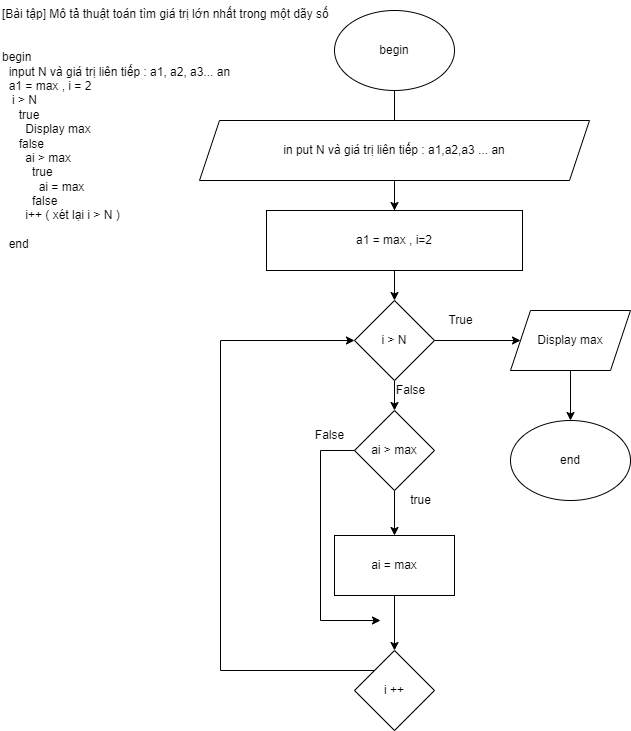

The diagram above was exported from draw.io. Its source (the exported page's mxGraphModel, read from the mxfile embedded in the PNG):
<mxGraphModel dx="1038" dy="617" grid="1" gridSize="10" guides="1" tooltips="1" connect="1" arrows="1" fold="1" page="1" pageScale="1" pageWidth="827" pageHeight="1169" math="0" shadow="0">
  <root>
    <mxCell id="0" />
    <mxCell id="1" parent="0" />
    <mxCell id="k6PvJnmRqO3FnWsE0tNn-1" value="[Bài tập] Mô tả thuật toán tìm giá trị lớn nhất trong một dãy số&#10;&#10;&#10;begin &#10;  input N và giá trị liên tiếp : a1, a2, a3... an&#10;  a1 = max , i = 2&#10;   i &gt; N&#10;     true &#10;       Display max&#10;     false &#10;       ai &gt; max &#10;         true &#10;           ai = max &#10;         false &#10;       i++ ( xét lại i &gt; N )&#10;           &#10;  end" style="text;whiteSpace=wrap;html=1;" vertex="1" parent="1">
      <mxGeometry x="20" y="20" width="360" height="270" as="geometry" />
    </mxCell>
    <mxCell id="k6PvJnmRqO3FnWsE0tNn-14" value="" style="edgeStyle=orthogonalEdgeStyle;rounded=0;orthogonalLoop=1;jettySize=auto;html=1;" edge="1" parent="1" source="k6PvJnmRqO3FnWsE0tNn-2" target="k6PvJnmRqO3FnWsE0tNn-4">
      <mxGeometry relative="1" as="geometry" />
    </mxCell>
    <mxCell id="k6PvJnmRqO3FnWsE0tNn-2" value="begin" style="ellipse;whiteSpace=wrap;html=1;" vertex="1" parent="1">
      <mxGeometry x="354" y="30" width="120" height="80" as="geometry" />
    </mxCell>
    <mxCell id="k6PvJnmRqO3FnWsE0tNn-15" value="" style="edgeStyle=orthogonalEdgeStyle;rounded=0;orthogonalLoop=1;jettySize=auto;html=1;" edge="1" parent="1" source="k6PvJnmRqO3FnWsE0tNn-3" target="k6PvJnmRqO3FnWsE0tNn-6">
      <mxGeometry relative="1" as="geometry" />
    </mxCell>
    <mxCell id="k6PvJnmRqO3FnWsE0tNn-3" value="in put N và giá trị liên tiếp : a1,a2,a3 ... an" style="shape=parallelogram;perimeter=parallelogramPerimeter;whiteSpace=wrap;html=1;fixedSize=1;" vertex="1" parent="1">
      <mxGeometry x="219" y="140" width="390" height="60" as="geometry" />
    </mxCell>
    <mxCell id="k6PvJnmRqO3FnWsE0tNn-4" value="a1 = max , i=2" style="rounded=0;whiteSpace=wrap;html=1;" vertex="1" parent="1">
      <mxGeometry x="286" y="230" width="256" height="60" as="geometry" />
    </mxCell>
    <mxCell id="k6PvJnmRqO3FnWsE0tNn-16" value="" style="edgeStyle=orthogonalEdgeStyle;rounded=0;orthogonalLoop=1;jettySize=auto;html=1;" edge="1" parent="1" source="k6PvJnmRqO3FnWsE0tNn-6" target="k6PvJnmRqO3FnWsE0tNn-7">
      <mxGeometry relative="1" as="geometry" />
    </mxCell>
    <mxCell id="k6PvJnmRqO3FnWsE0tNn-17" value="" style="edgeStyle=orthogonalEdgeStyle;rounded=0;orthogonalLoop=1;jettySize=auto;html=1;" edge="1" parent="1" source="k6PvJnmRqO3FnWsE0tNn-6" target="k6PvJnmRqO3FnWsE0tNn-11">
      <mxGeometry relative="1" as="geometry" />
    </mxCell>
    <mxCell id="k6PvJnmRqO3FnWsE0tNn-6" value="i &amp;gt; N" style="rhombus;whiteSpace=wrap;html=1;" vertex="1" parent="1">
      <mxGeometry x="374" y="320" width="80" height="80" as="geometry" />
    </mxCell>
    <mxCell id="k6PvJnmRqO3FnWsE0tNn-22" value="" style="edgeStyle=orthogonalEdgeStyle;rounded=0;orthogonalLoop=1;jettySize=auto;html=1;" edge="1" parent="1" source="k6PvJnmRqO3FnWsE0tNn-7" target="k6PvJnmRqO3FnWsE0tNn-21">
      <mxGeometry relative="1" as="geometry" />
    </mxCell>
    <mxCell id="k6PvJnmRqO3FnWsE0tNn-7" value="Display max" style="shape=parallelogram;perimeter=parallelogramPerimeter;whiteSpace=wrap;html=1;fixedSize=1;" vertex="1" parent="1">
      <mxGeometry x="530" y="330" width="120" height="60" as="geometry" />
    </mxCell>
    <mxCell id="k6PvJnmRqO3FnWsE0tNn-20" value="" style="edgeStyle=orthogonalEdgeStyle;rounded=0;orthogonalLoop=1;jettySize=auto;html=1;" edge="1" parent="1" source="k6PvJnmRqO3FnWsE0tNn-9" target="k6PvJnmRqO3FnWsE0tNn-12">
      <mxGeometry relative="1" as="geometry">
        <Array as="points">
          <mxPoint x="440" y="710" />
        </Array>
      </mxGeometry>
    </mxCell>
    <mxCell id="k6PvJnmRqO3FnWsE0tNn-9" value="ai = max" style="rounded=0;whiteSpace=wrap;html=1;" vertex="1" parent="1">
      <mxGeometry x="354" y="555" width="120" height="60" as="geometry" />
    </mxCell>
    <mxCell id="k6PvJnmRqO3FnWsE0tNn-19" value="" style="edgeStyle=orthogonalEdgeStyle;rounded=0;orthogonalLoop=1;jettySize=auto;html=1;" edge="1" parent="1" source="k6PvJnmRqO3FnWsE0tNn-11" target="k6PvJnmRqO3FnWsE0tNn-9">
      <mxGeometry relative="1" as="geometry" />
    </mxCell>
    <mxCell id="k6PvJnmRqO3FnWsE0tNn-11" value="ai &amp;gt; max" style="rhombus;whiteSpace=wrap;html=1;" vertex="1" parent="1">
      <mxGeometry x="374" y="430" width="80" height="80" as="geometry" />
    </mxCell>
    <mxCell id="k6PvJnmRqO3FnWsE0tNn-25" value="" style="edgeStyle=orthogonalEdgeStyle;rounded=0;orthogonalLoop=1;jettySize=auto;html=1;" edge="1" parent="1" source="k6PvJnmRqO3FnWsE0tNn-12" target="k6PvJnmRqO3FnWsE0tNn-6">
      <mxGeometry relative="1" as="geometry">
        <Array as="points">
          <mxPoint x="240" y="690" />
          <mxPoint x="240" y="360" />
        </Array>
      </mxGeometry>
    </mxCell>
    <mxCell id="k6PvJnmRqO3FnWsE0tNn-12" value="i ++" style="rhombus;whiteSpace=wrap;html=1;" vertex="1" parent="1">
      <mxGeometry x="374" y="670" width="80" height="80" as="geometry" />
    </mxCell>
    <mxCell id="k6PvJnmRqO3FnWsE0tNn-21" value="end" style="ellipse;whiteSpace=wrap;html=1;" vertex="1" parent="1">
      <mxGeometry x="530" y="440" width="120" height="80" as="geometry" />
    </mxCell>
    <mxCell id="k6PvJnmRqO3FnWsE0tNn-27" value="" style="endArrow=classic;html=1;rounded=0;exitX=0;exitY=0.5;exitDx=0;exitDy=0;" edge="1" parent="1" source="k6PvJnmRqO3FnWsE0tNn-11">
      <mxGeometry width="50" height="50" relative="1" as="geometry">
        <mxPoint x="390" y="440" as="sourcePoint" />
        <mxPoint x="400" y="640" as="targetPoint" />
        <Array as="points">
          <mxPoint x="340" y="470" />
          <mxPoint x="340" y="640" />
        </Array>
      </mxGeometry>
    </mxCell>
    <mxCell id="k6PvJnmRqO3FnWsE0tNn-28" value="True" style="text;html=1;align=center;verticalAlign=middle;resizable=0;points=[];autosize=1;strokeColor=none;fillColor=none;" vertex="1" parent="1">
      <mxGeometry x="455" y="325" width="50" height="30" as="geometry" />
    </mxCell>
    <mxCell id="k6PvJnmRqO3FnWsE0tNn-29" value="False" style="text;html=1;align=center;verticalAlign=middle;resizable=0;points=[];autosize=1;strokeColor=none;fillColor=none;" vertex="1" parent="1">
      <mxGeometry x="405" y="395" width="50" height="30" as="geometry" />
    </mxCell>
    <mxCell id="k6PvJnmRqO3FnWsE0tNn-30" value="False" style="text;html=1;align=center;verticalAlign=middle;resizable=0;points=[];autosize=1;strokeColor=none;fillColor=none;" vertex="1" parent="1">
      <mxGeometry x="324" y="440" width="50" height="30" as="geometry" />
    </mxCell>
    <mxCell id="k6PvJnmRqO3FnWsE0tNn-31" value="true" style="text;html=1;align=center;verticalAlign=middle;resizable=0;points=[];autosize=1;strokeColor=none;fillColor=none;" vertex="1" parent="1">
      <mxGeometry x="420" y="505" width="40" height="30" as="geometry" />
    </mxCell>
  </root>
</mxGraphModel>